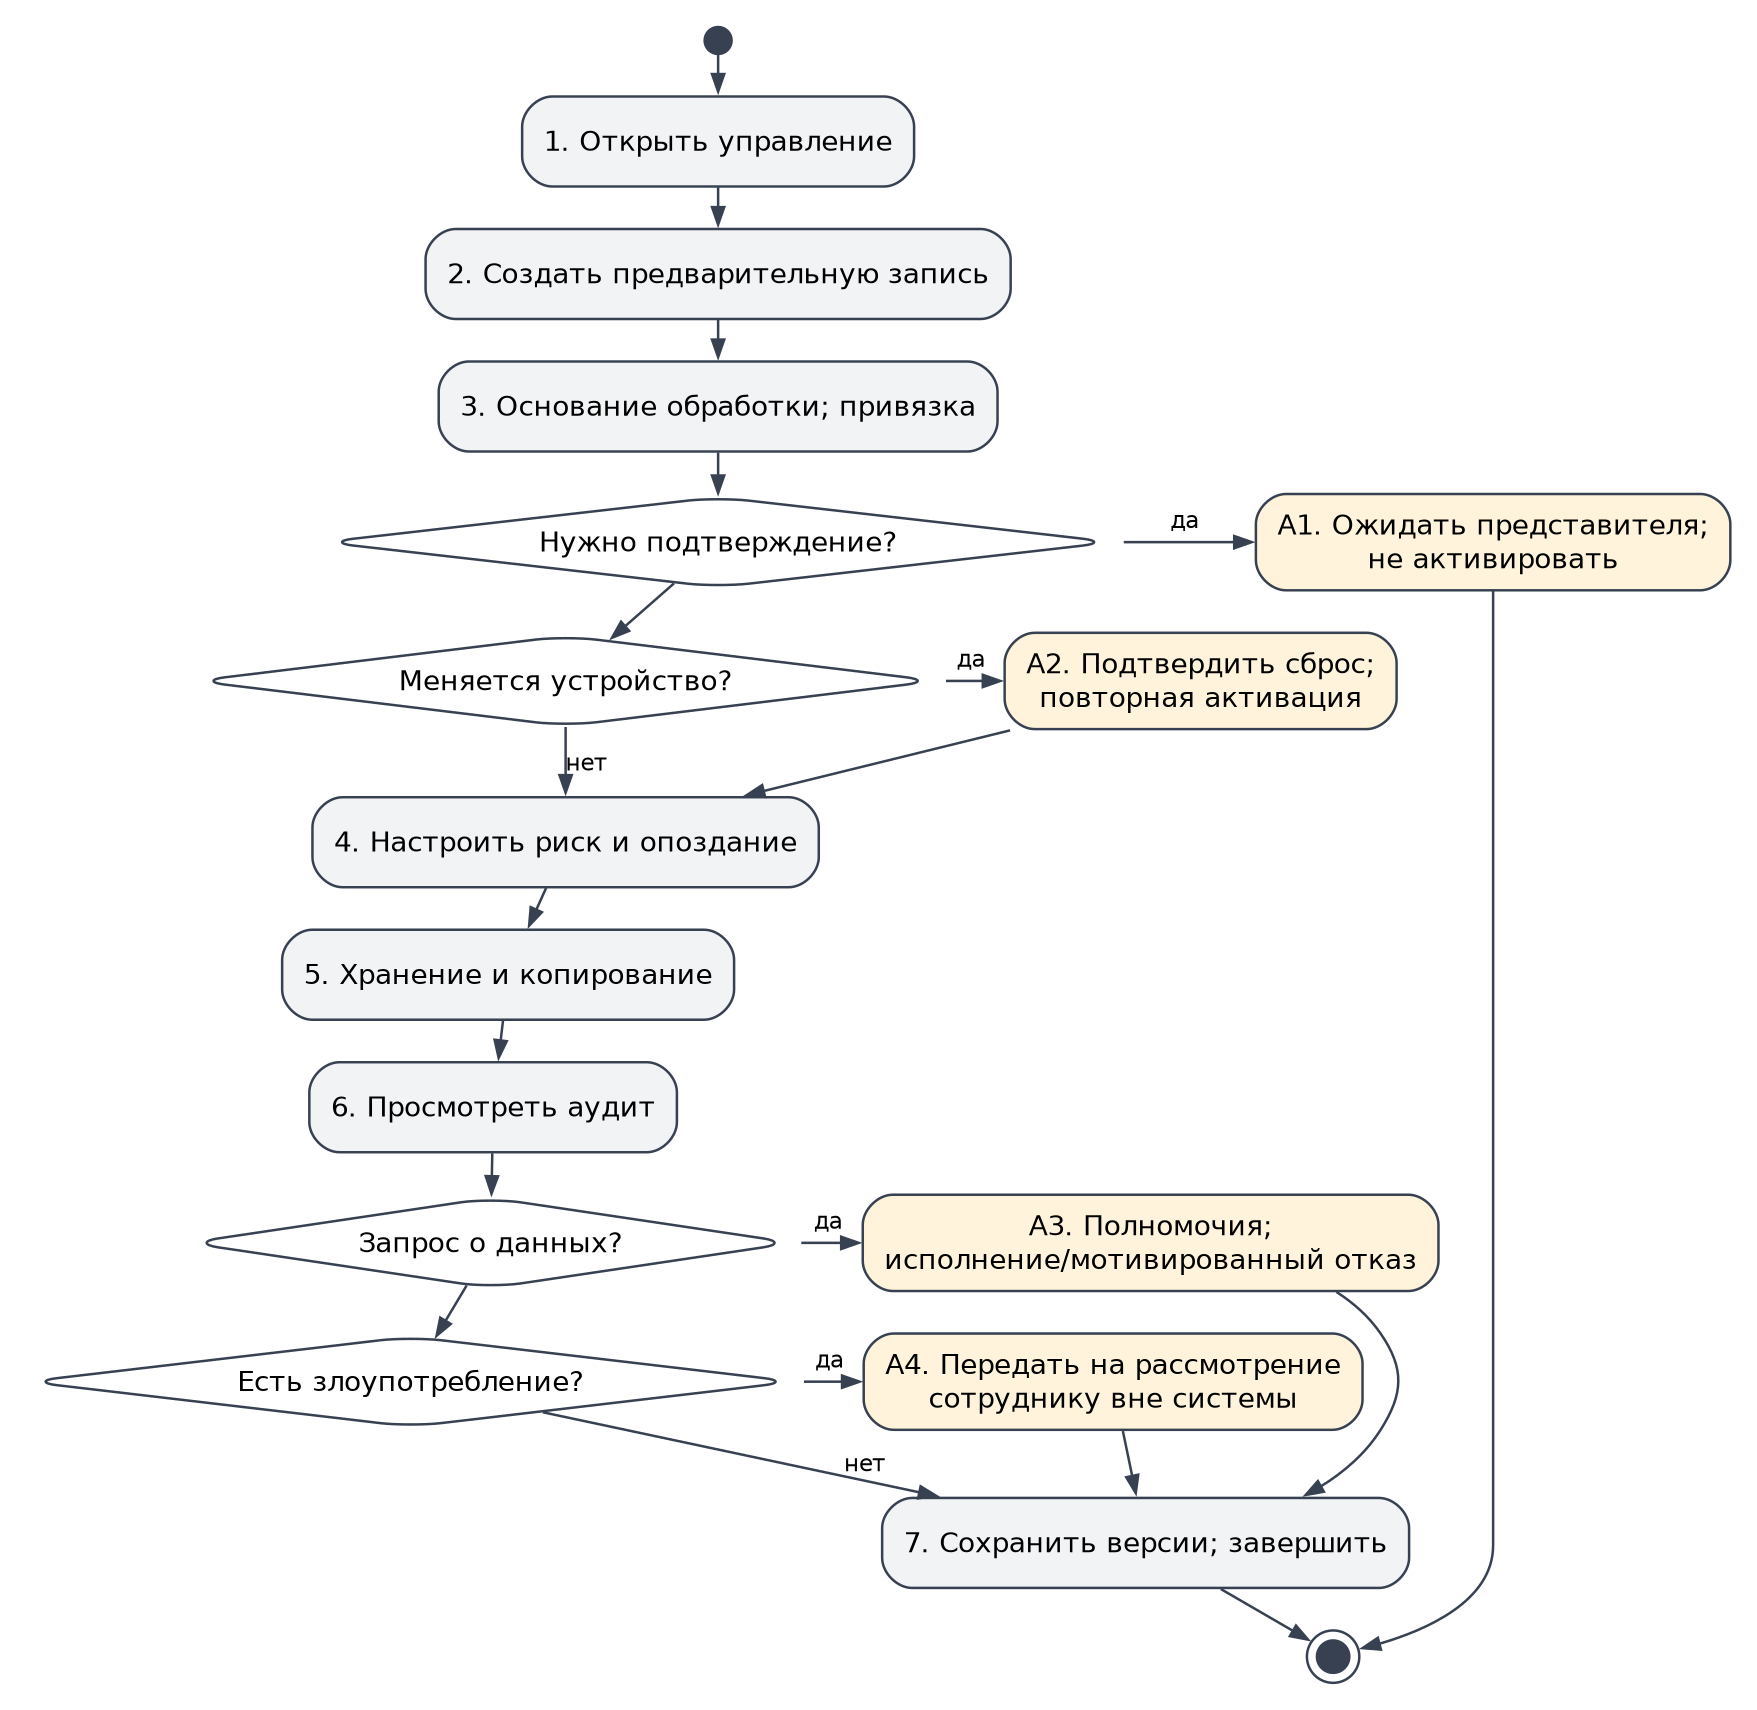

The diagram above was exported from draw.io. Its source (the exported page's mxGraphModel, read from the mxfile embedded in the PNG):
<mxGraphModel adaptiveColors="auto" page="0" background="#ffffff">
  <root>
    <mxCell id="0" />
    <mxCell id="1" parent="0" />
    <mxCell id="start" value="" style="html=1;whiteSpace=wrap;fontFamily=DejaVu Sans;fontSize=11;fillColor=#f1f3f5;strokeColor=#374151;ellipse;fillColor=#374151;" vertex="1" parent="1">
      <mxGeometry x="271.05" y="-2.220446049250313e-14" width="10.799999999999999" height="10.799999999999999" as="geometry" />
    </mxCell>
    <mxCell id="finish" value="" style="html=1;whiteSpace=wrap;fontFamily=DejaVu Sans;fontSize=11;fillColor=#f1f3f5;strokeColor=#374151;ellipse;double=1;fillColor=#374151;" vertex="1" parent="1">
      <mxGeometry x="511.97004000000004" y="641.38004" width="20.959919999999997" height="20.959919999999997" as="geometry" />
    </mxCell>
    <mxCell id="n1" value="1. Открыть управление" style="html=1;whiteSpace=wrap;fontFamily=DejaVu Sans;fontSize=11;fillColor=#f1f3f5;strokeColor=#374151;rounded=1;" vertex="1" parent="1">
      <mxGeometry x="198.05999999999997" y="27.800000000000068" width="156.78000000000003" height="36.0" as="geometry" />
    </mxCell>
    <mxCell id="n2" value="2. Создать предварительную запись" style="html=1;whiteSpace=wrap;fontFamily=DejaVu Sans;fontSize=11;fillColor=#f1f3f5;strokeColor=#374151;rounded=1;" vertex="1" parent="1">
      <mxGeometry x="159.4356" y="80.80000000000007" width="234.0288" height="36.0" as="geometry" />
    </mxCell>
    <mxCell id="n3" value="3. Основание обработки; привязка" style="html=1;whiteSpace=wrap;fontFamily=DejaVu Sans;fontSize=11;fillColor=#f1f3f5;strokeColor=#374151;rounded=1;" vertex="1" parent="1">
      <mxGeometry x="164.68439999999998" y="133.8" width="223.5312" height="36.0" as="geometry" />
    </mxCell>
    <mxCell id="n4" value="4. Настроить риск и опоздание" style="html=1;whiteSpace=wrap;fontFamily=DejaVu Sans;fontSize=11;fillColor=#f1f3f5;strokeColor=#374151;rounded=1;" vertex="1" parent="1">
      <mxGeometry x="114.1856" y="308.09000000000003" width="202.5288" height="36.0" as="geometry" />
    </mxCell>
    <mxCell id="n5" value="5. Хранение и копирование" style="html=1;whiteSpace=wrap;fontFamily=DejaVu Sans;fontSize=11;fillColor=#f1f3f5;strokeColor=#374151;rounded=1;" vertex="1" parent="1">
      <mxGeometry x="102.06119999999999" y="361.09000000000003" width="180.7776" height="36.0" as="geometry" />
    </mxCell>
    <mxCell id="n6" value="6. Просмотреть аудит" style="html=1;whiteSpace=wrap;fontFamily=DejaVu Sans;fontSize=11;fillColor=#f1f3f5;strokeColor=#374151;rounded=1;" vertex="1" parent="1">
      <mxGeometry x="112.93439999999998" y="414.09000000000003" width="147.0312" height="36.0" as="geometry" />
    </mxCell>
    <mxCell id="n7" value="7. Сохранить версии; завершить" style="html=1;whiteSpace=wrap;fontFamily=DejaVu Sans;fontSize=11;fillColor=#f1f3f5;strokeColor=#374151;rounded=1;" vertex="1" parent="1">
      <mxGeometry x="342.05999999999995" y="588.38" width="210.78000000000003" height="36.0" as="geometry" />
    </mxCell>
    <mxCell id="q0" value="Нужно подтверждение?" style="html=1;whiteSpace=wrap;fontFamily=DejaVu Sans;fontSize=11;fillColor=#f1f3f5;strokeColor=#374151;rhombus;" vertex="1" parent="1">
      <mxGeometry x="118.57919999999999" y="188.06000000000006" width="315.7416" height="36.0" as="geometry" />
    </mxCell>
    <mxCell id="a0" value="А1. Ожидать представителя;&lt;br&gt;не активировать" style="html=1;whiteSpace=wrap;fontFamily=DejaVu Sans;fontSize=11;fillColor=#f1f3f5;strokeColor=#374151;rounded=1;" vertex="1" parent="1">
      <mxGeometry x="491.56120000000004" y="186.80000000000007" width="189.7776" height="38.52" as="geometry" />
    </mxCell>
    <mxCell id="q1" value="Меняется устройство?" style="html=1;whiteSpace=wrap;fontFamily=DejaVu Sans;fontSize=11;fillColor=#f1f3f5;strokeColor=#374151;rhombus;" vertex="1" parent="1">
      <mxGeometry x="67.166" y="243.58000000000004" width="296.568" height="36.0" as="geometry" />
    </mxCell>
    <mxCell id="a1" value="А2. Подтвердить сброс;&lt;br&gt;повторная активация" style="html=1;whiteSpace=wrap;fontFamily=DejaVu Sans;fontSize=11;fillColor=#f1f3f5;strokeColor=#374151;rounded=1;" vertex="1" parent="1">
      <mxGeometry x="391.05999999999995" y="242.32000000000005" width="156.78000000000003" height="38.52" as="geometry" />
    </mxCell>
    <mxCell id="q2" value="Запрос о данных?" style="html=1;whiteSpace=wrap;fontFamily=DejaVu Sans;fontSize=11;fillColor=#f1f3f5;strokeColor=#374151;rhombus;" vertex="1" parent="1">
      <mxGeometry x="64.45759999999999" y="468.35" width="241.9848" height="36.0" as="geometry" />
    </mxCell>
    <mxCell id="a2" value="А3. Полномочия;&lt;br&gt;исполнение/мотивированный отказ" style="html=1;whiteSpace=wrap;fontFamily=DejaVu Sans;fontSize=11;fillColor=#f1f3f5;strokeColor=#374151;rounded=1;" vertex="1" parent="1">
      <mxGeometry x="334.3112" y="467.09000000000003" width="230.2776" height="38.52" as="geometry" />
    </mxCell>
    <mxCell id="q3" value="Есть злоупотребление?" style="html=1;whiteSpace=wrap;fontFamily=DejaVu Sans;fontSize=11;fillColor=#f1f3f5;strokeColor=#374151;rhombus;" vertex="1" parent="1">
      <mxGeometry x="0.003599999999977399" y="523.87" width="306.8928" height="36.0" as="geometry" />
    </mxCell>
    <mxCell id="a3" value="А4. Передать на рассмотрение&lt;br&gt;сотруднику вне системы" style="html=1;whiteSpace=wrap;fontFamily=DejaVu Sans;fontSize=11;fillColor=#f1f3f5;strokeColor=#374151;rounded=1;" vertex="1" parent="1">
      <mxGeometry x="334.6832" y="522.61" width="199.5336" height="38.52" as="geometry" />
    </mxCell>
    <mxCell id="edge0" value="" source="start" target="n1" edge="1" parent="1" style="html=1;endArrow=open;fontFamily=DejaVu Sans;fontSize=9;labelBackgroundColor=#ffffff;strokeColor=#374151;">
      <mxGeometry relative="1" as="geometry">
        <Array as="points">
          <mxPoint x="276.45" y="13.280000000000086" />
          <mxPoint x="276.45" y="16.040000000000077" />
        </Array>
      </mxGeometry>
    </mxCell>
    <mxCell id="edge1" value="" source="n1" target="n2" edge="1" parent="1" style="html=1;endArrow=open;fontFamily=DejaVu Sans;fontSize=9;labelBackgroundColor=#ffffff;strokeColor=#374151;">
      <mxGeometry relative="1" as="geometry">
        <Array as="points">
          <mxPoint x="276.45" y="66.63999999999999" />
          <mxPoint x="276.45" y="69.34000000000003" />
        </Array>
      </mxGeometry>
    </mxCell>
    <mxCell id="edge2" value="" source="n2" target="n3" edge="1" parent="1" style="html=1;endArrow=open;fontFamily=DejaVu Sans;fontSize=9;labelBackgroundColor=#ffffff;strokeColor=#374151;">
      <mxGeometry relative="1" as="geometry">
        <Array as="points">
          <mxPoint x="276.45" y="119.63999999999999" />
          <mxPoint x="276.45" y="122.34000000000003" />
        </Array>
      </mxGeometry>
    </mxCell>
    <mxCell id="edge3" value="" source="n3" target="q0" edge="1" parent="1" style="html=1;endArrow=open;fontFamily=DejaVu Sans;fontSize=9;labelBackgroundColor=#ffffff;strokeColor=#374151;">
      <mxGeometry relative="1" as="geometry">
        <Array as="points">
          <mxPoint x="276.45" y="173.23000000000002" />
          <mxPoint x="276.45" y="176.44000000000005" />
        </Array>
      </mxGeometry>
    </mxCell>
    <mxCell id="edge4" value="да" source="q0" target="a0" edge="1" parent="1" style="html=1;endArrow=open;fontFamily=DejaVu Sans;fontSize=9;labelBackgroundColor=#ffffff;strokeColor=#374151;">
      <mxGeometry relative="1" as="geometry">
        <Array as="points">
          <mxPoint x="453.77" y="206.06000000000006" />
          <mxPoint x="468.74" y="206.06000000000006" />
        </Array>
      </mxGeometry>
    </mxCell>
    <mxCell id="edge5" value="" source="a0" target="finish" edge="1" parent="1" style="html=1;endArrow=open;fontFamily=DejaVu Sans;fontSize=9;labelBackgroundColor=#ffffff;strokeColor=#374151;">
      <mxGeometry relative="1" as="geometry">
        <Array as="points">
          <mxPoint x="586.45" y="235.72000000000003" />
          <mxPoint x="586.45" y="248.87" />
          <mxPoint x="586.45" y="260.58000000000004" />
          <mxPoint x="586.45" y="260.58000000000004" />
          <mxPoint x="586.45" y="260.58000000000004" />
          <mxPoint x="586.45" y="607.38" />
          <mxPoint x="586.45" y="629.63" />
          <mxPoint x="559.66" y="641.2900000000001" />
        </Array>
      </mxGeometry>
    </mxCell>
    <mxCell id="edge6" value="" source="q0" target="q1" edge="1" parent="1" style="html=1;endArrow=open;fontFamily=DejaVu Sans;fontSize=9;labelBackgroundColor=#ffffff;strokeColor=#374151;">
      <mxGeometry relative="1" as="geometry">
        <Array as="points">
          <mxPoint x="252.68" y="227.91000000000003" />
          <mxPoint x="245.71" y="234.03000000000003" />
        </Array>
      </mxGeometry>
    </mxCell>
    <mxCell id="edge7" value="да" source="q1" target="a1" edge="1" parent="1" style="html=1;endArrow=open;fontFamily=DejaVu Sans;fontSize=9;labelBackgroundColor=#ffffff;strokeColor=#374151;">
      <mxGeometry relative="1" as="geometry">
        <Array as="points">
          <mxPoint x="372.68" y="261.58000000000004" />
          <mxPoint x="377.7" y="261.58000000000004" />
        </Array>
      </mxGeometry>
    </mxCell>
    <mxCell id="edge8" value="" source="a1" target="n4" edge="1" parent="1" style="html=1;endArrow=open;fontFamily=DejaVu Sans;fontSize=9;labelBackgroundColor=#ffffff;strokeColor=#374151;">
      <mxGeometry relative="1" as="geometry">
        <Array as="points">
          <mxPoint x="361.99" y="289.03000000000003" />
          <mxPoint x="325.82" y="297.93" />
        </Array>
      </mxGeometry>
    </mxCell>
    <mxCell id="edge9" value="нет" source="q1" target="n4" edge="1" parent="1" style="html=1;endArrow=open;fontFamily=DejaVu Sans;fontSize=9;labelBackgroundColor=#ffffff;strokeColor=#374151;">
      <mxGeometry relative="1" as="geometry">
        <Array as="points">
          <mxPoint x="215.45" y="286.09000000000003" />
          <mxPoint x="215.45" y="293.07000000000005" />
        </Array>
      </mxGeometry>
    </mxCell>
    <mxCell id="edge10" value="" source="n4" target="n5" edge="1" parent="1" style="html=1;endArrow=open;fontFamily=DejaVu Sans;fontSize=9;labelBackgroundColor=#ffffff;strokeColor=#374151;">
      <mxGeometry relative="1" as="geometry">
        <Array as="points">
          <mxPoint x="206.39" y="347.18" />
          <mxPoint x="205.04" y="350.16" />
        </Array>
      </mxGeometry>
    </mxCell>
    <mxCell id="edge11" value="" source="n5" target="n6" edge="1" parent="1" style="html=1;endArrow=open;fontFamily=DejaVu Sans;fontSize=9;labelBackgroundColor=#ffffff;strokeColor=#374151;">
      <mxGeometry relative="1" as="geometry">
        <Array as="points">
          <mxPoint x="190.1" y="400.01000000000005" />
          <mxPoint x="189.77" y="402.81000000000006" />
        </Array>
      </mxGeometry>
    </mxCell>
    <mxCell id="edge12" value="" source="n6" target="q2" edge="1" parent="1" style="html=1;endArrow=open;fontFamily=DejaVu Sans;fontSize=9;labelBackgroundColor=#ffffff;strokeColor=#374151;">
      <mxGeometry relative="1" as="geometry">
        <Array as="points">
          <mxPoint x="186.06" y="453.52000000000004" />
          <mxPoint x="185.99" y="456.73" />
        </Array>
      </mxGeometry>
    </mxCell>
    <mxCell id="edge13" value="да" source="q2" target="a2" edge="1" parent="1" style="html=1;endArrow=open;fontFamily=DejaVu Sans;fontSize=9;labelBackgroundColor=#ffffff;strokeColor=#374151;">
      <mxGeometry relative="1" as="geometry">
        <Array as="points">
          <mxPoint x="315.07" y="486.35" />
          <mxPoint x="320.44" y="486.35" />
        </Array>
      </mxGeometry>
    </mxCell>
    <mxCell id="edge14" value="" source="a2" target="n7" edge="1" parent="1" style="html=1;endArrow=open;fontFamily=DejaVu Sans;fontSize=9;labelBackgroundColor=#ffffff;strokeColor=#374151;">
      <mxGeometry relative="1" as="geometry">
        <Array as="points">
          <mxPoint x="530.65" y="510.38" />
          <mxPoint x="536.79" y="515.84" />
          <mxPoint x="541.45" y="522.61" />
          <mxPoint x="551.15" y="536.72" />
          <mxPoint x="550.62" y="546.6700000000001" />
          <mxPoint x="541.45" y="561.13" />
          <mxPoint x="535.46" y="570.57" />
          <mxPoint x="526.86" y="578.03" />
        </Array>
      </mxGeometry>
    </mxCell>
    <mxCell id="edge15" value="" source="q2" target="q3" edge="1" parent="1" style="html=1;endArrow=open;fontFamily=DejaVu Sans;fontSize=9;labelBackgroundColor=#ffffff;strokeColor=#374151;">
      <mxGeometry relative="1" as="geometry">
        <Array as="points">
          <mxPoint x="173.19" y="507.85" />
          <mxPoint x="170.25" y="512.77" />
        </Array>
      </mxGeometry>
    </mxCell>
    <mxCell id="edge16" value="да" source="q3" target="a3" edge="1" parent="1" style="html=1;endArrow=open;fontFamily=DejaVu Sans;fontSize=9;labelBackgroundColor=#ffffff;strokeColor=#374151;">
      <mxGeometry relative="1" as="geometry">
        <Array as="points">
          <mxPoint x="315.93" y="541.87" />
          <mxPoint x="321.04" y="541.87" />
        </Array>
      </mxGeometry>
    </mxCell>
    <mxCell id="edge17" value="" source="a3" target="n7" edge="1" parent="1" style="html=1;endArrow=open;fontFamily=DejaVu Sans;fontSize=9;labelBackgroundColor=#ffffff;strokeColor=#374151;">
      <mxGeometry relative="1" as="geometry">
        <Array as="points">
          <mxPoint x="439.54" y="567.36" />
          <mxPoint x="440.87" y="573.77" />
        </Array>
      </mxGeometry>
    </mxCell>
    <mxCell id="edge18" value="нет" source="q3" target="n7" edge="1" parent="1" style="html=1;endArrow=open;fontFamily=DejaVu Sans;fontSize=9;labelBackgroundColor=#ffffff;strokeColor=#374151;">
      <mxGeometry relative="1" as="geometry">
        <Array as="points">
          <mxPoint x="248.24" y="563.02" />
          <mxPoint x="307.72" y="575.6700000000001" />
        </Array>
      </mxGeometry>
    </mxCell>
    <mxCell id="edge19" value="" source="n7" target="finish" edge="1" parent="1" style="html=1;endArrow=open;fontFamily=DejaVu Sans;fontSize=9;labelBackgroundColor=#ffffff;strokeColor=#374151;">
      <mxGeometry relative="1" as="geometry">
        <Array as="points">
          <mxPoint x="487.4" y="630.5400000000001" />
          <mxPoint x="498.0" y="636.69" />
        </Array>
      </mxGeometry>
    </mxCell>
  </root>
</mxGraphModel>